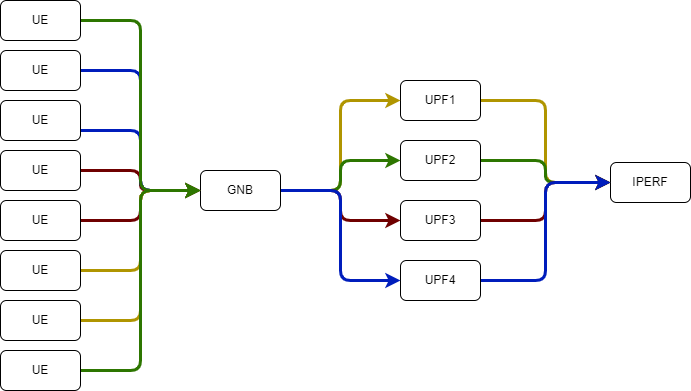

The diagram above was exported from draw.io. Its source (the exported page's mxGraphModel, read from the mxfile embedded in the PNG):
<mxGraphModel dx="1418" dy="828" grid="1" gridSize="10" guides="1" tooltips="1" connect="1" arrows="1" fold="1" page="1" pageScale="1" pageWidth="827" pageHeight="1169" math="0" shadow="0">
  <root>
    <mxCell id="0" />
    <mxCell id="1" parent="0" />
    <mxCell id="e8KRL88dWJG86EbpsyK6-1" value="" style="edgeStyle=orthogonalEdgeStyle;rounded=1;orthogonalLoop=1;jettySize=auto;html=1;entryX=0;entryY=0.5;entryDx=0;entryDy=0;fillColor=#e3c800;strokeColor=#B09500;strokeWidth=3;" edge="1" parent="1" source="e8KRL88dWJG86EbpsyK6-2" target="e8KRL88dWJG86EbpsyK6-5">
      <mxGeometry relative="1" as="geometry" />
    </mxCell>
    <mxCell id="e8KRL88dWJG86EbpsyK6-2" value="UPF1" style="rounded=1;whiteSpace=wrap;html=1;" vertex="1" parent="1">
      <mxGeometry x="440" y="160" width="80" height="40" as="geometry" />
    </mxCell>
    <mxCell id="e8KRL88dWJG86EbpsyK6-25" style="edgeStyle=orthogonalEdgeStyle;rounded=1;orthogonalLoop=1;jettySize=auto;html=1;exitX=1;exitY=0.75;exitDx=0;exitDy=0;fillColor=#0050ef;strokeColor=#001DBC;strokeWidth=3;entryX=0;entryY=0.5;entryDx=0;entryDy=0;" edge="1" parent="1" source="e8KRL88dWJG86EbpsyK6-27" target="e8KRL88dWJG86EbpsyK6-16">
      <mxGeometry relative="1" as="geometry" />
    </mxCell>
    <mxCell id="e8KRL88dWJG86EbpsyK6-35" style="edgeStyle=orthogonalEdgeStyle;rounded=1;orthogonalLoop=1;jettySize=auto;html=1;entryX=0;entryY=0.5;entryDx=0;entryDy=0;strokeWidth=3;fillColor=#a20025;strokeColor=#6F0000;" edge="1" parent="1" source="e8KRL88dWJG86EbpsyK6-4" target="e8KRL88dWJG86EbpsyK6-16">
      <mxGeometry relative="1" as="geometry" />
    </mxCell>
    <mxCell id="e8KRL88dWJG86EbpsyK6-4" value="UE" style="rounded=1;whiteSpace=wrap;html=1;" vertex="1" parent="1">
      <mxGeometry x="40" y="230" width="80" height="40" as="geometry" />
    </mxCell>
    <mxCell id="e8KRL88dWJG86EbpsyK6-5" value="IPERF" style="rounded=1;whiteSpace=wrap;html=1;" vertex="1" parent="1">
      <mxGeometry x="650" y="242" width="80" height="40" as="geometry" />
    </mxCell>
    <mxCell id="e8KRL88dWJG86EbpsyK6-21" style="edgeStyle=orthogonalEdgeStyle;rounded=1;orthogonalLoop=1;jettySize=auto;html=1;fillColor=#60a917;strokeColor=#2D7600;strokeWidth=3;" edge="1" parent="1" source="e8KRL88dWJG86EbpsyK6-10" target="e8KRL88dWJG86EbpsyK6-5">
      <mxGeometry relative="1" as="geometry" />
    </mxCell>
    <mxCell id="e8KRL88dWJG86EbpsyK6-10" value="UPF2" style="rounded=1;whiteSpace=wrap;html=1;" vertex="1" parent="1">
      <mxGeometry x="440" y="220" width="80" height="40" as="geometry" />
    </mxCell>
    <mxCell id="e8KRL88dWJG86EbpsyK6-23" style="edgeStyle=orthogonalEdgeStyle;rounded=1;orthogonalLoop=1;jettySize=auto;html=1;fillColor=#a20025;strokeColor=#6F0000;strokeWidth=3;" edge="1" parent="1" source="e8KRL88dWJG86EbpsyK6-11" target="e8KRL88dWJG86EbpsyK6-5">
      <mxGeometry relative="1" as="geometry">
        <mxPoint x="610" y="260" as="targetPoint" />
      </mxGeometry>
    </mxCell>
    <mxCell id="e8KRL88dWJG86EbpsyK6-11" value="UPF3" style="rounded=1;whiteSpace=wrap;html=1;" vertex="1" parent="1">
      <mxGeometry x="440" y="280" width="80" height="40" as="geometry" />
    </mxCell>
    <mxCell id="e8KRL88dWJG86EbpsyK6-24" style="edgeStyle=orthogonalEdgeStyle;rounded=1;orthogonalLoop=1;jettySize=auto;html=1;entryX=0;entryY=0.5;entryDx=0;entryDy=0;strokeWidth=3;fillColor=#0050ef;strokeColor=#001DBC;" edge="1" parent="1" source="e8KRL88dWJG86EbpsyK6-12" target="e8KRL88dWJG86EbpsyK6-5">
      <mxGeometry relative="1" as="geometry" />
    </mxCell>
    <mxCell id="e8KRL88dWJG86EbpsyK6-12" value="UPF4" style="rounded=1;whiteSpace=wrap;html=1;" vertex="1" parent="1">
      <mxGeometry x="440" y="340" width="80" height="40" as="geometry" />
    </mxCell>
    <mxCell id="e8KRL88dWJG86EbpsyK6-17" style="edgeStyle=orthogonalEdgeStyle;rounded=1;orthogonalLoop=1;jettySize=auto;html=1;entryX=0;entryY=0.5;entryDx=0;entryDy=0;fillColor=#e3c800;strokeColor=#B09500;strokeWidth=3;" edge="1" parent="1" source="e8KRL88dWJG86EbpsyK6-16" target="e8KRL88dWJG86EbpsyK6-2">
      <mxGeometry relative="1" as="geometry" />
    </mxCell>
    <mxCell id="e8KRL88dWJG86EbpsyK6-18" style="edgeStyle=orthogonalEdgeStyle;rounded=1;orthogonalLoop=1;jettySize=auto;html=1;entryX=0;entryY=0.5;entryDx=0;entryDy=0;fillColor=#60a917;strokeColor=#2D7600;strokeWidth=3;" edge="1" parent="1" source="e8KRL88dWJG86EbpsyK6-16" target="e8KRL88dWJG86EbpsyK6-10">
      <mxGeometry relative="1" as="geometry" />
    </mxCell>
    <mxCell id="e8KRL88dWJG86EbpsyK6-19" style="edgeStyle=orthogonalEdgeStyle;rounded=1;orthogonalLoop=1;jettySize=auto;html=1;entryX=0;entryY=0.5;entryDx=0;entryDy=0;fillColor=#a20025;strokeColor=#6F0000;strokeWidth=3;" edge="1" parent="1" source="e8KRL88dWJG86EbpsyK6-16" target="e8KRL88dWJG86EbpsyK6-11">
      <mxGeometry relative="1" as="geometry" />
    </mxCell>
    <mxCell id="e8KRL88dWJG86EbpsyK6-20" style="edgeStyle=orthogonalEdgeStyle;rounded=1;orthogonalLoop=1;jettySize=auto;html=1;entryX=0;entryY=0.5;entryDx=0;entryDy=0;fillColor=#0050ef;strokeColor=#001DBC;strokeWidth=3;" edge="1" parent="1" source="e8KRL88dWJG86EbpsyK6-16" target="e8KRL88dWJG86EbpsyK6-12">
      <mxGeometry relative="1" as="geometry" />
    </mxCell>
    <mxCell id="e8KRL88dWJG86EbpsyK6-16" value="GNB" style="rounded=1;whiteSpace=wrap;html=1;" vertex="1" parent="1">
      <mxGeometry x="240" y="250" width="80" height="40" as="geometry" />
    </mxCell>
    <mxCell id="e8KRL88dWJG86EbpsyK6-37" style="edgeStyle=orthogonalEdgeStyle;rounded=1;orthogonalLoop=1;jettySize=auto;html=1;strokeWidth=3;fillColor=#a20025;strokeColor=#6F0000;" edge="1" parent="1" source="e8KRL88dWJG86EbpsyK6-26" target="e8KRL88dWJG86EbpsyK6-16">
      <mxGeometry relative="1" as="geometry" />
    </mxCell>
    <mxCell id="e8KRL88dWJG86EbpsyK6-26" value="UE" style="rounded=1;whiteSpace=wrap;html=1;" vertex="1" parent="1">
      <mxGeometry x="40" y="280" width="80" height="40" as="geometry" />
    </mxCell>
    <mxCell id="e8KRL88dWJG86EbpsyK6-27" value="UE" style="rounded=1;whiteSpace=wrap;html=1;" vertex="1" parent="1">
      <mxGeometry x="40" y="180" width="80" height="40" as="geometry" />
    </mxCell>
    <mxCell id="e8KRL88dWJG86EbpsyK6-32" style="edgeStyle=orthogonalEdgeStyle;rounded=1;orthogonalLoop=1;jettySize=auto;html=1;entryX=0;entryY=0.5;entryDx=0;entryDy=0;strokeWidth=3;fillColor=#0050ef;strokeColor=#001DBC;" edge="1" parent="1" source="e8KRL88dWJG86EbpsyK6-28" target="e8KRL88dWJG86EbpsyK6-16">
      <mxGeometry relative="1" as="geometry" />
    </mxCell>
    <mxCell id="e8KRL88dWJG86EbpsyK6-28" value="UE" style="rounded=1;whiteSpace=wrap;html=1;" vertex="1" parent="1">
      <mxGeometry x="40" y="130" width="80" height="40" as="geometry" />
    </mxCell>
    <mxCell id="e8KRL88dWJG86EbpsyK6-38" style="edgeStyle=orthogonalEdgeStyle;rounded=1;orthogonalLoop=1;jettySize=auto;html=1;entryX=0;entryY=0.5;entryDx=0;entryDy=0;strokeWidth=3;fillColor=#e3c800;strokeColor=#B09500;" edge="1" parent="1" source="e8KRL88dWJG86EbpsyK6-29" target="e8KRL88dWJG86EbpsyK6-16">
      <mxGeometry relative="1" as="geometry" />
    </mxCell>
    <mxCell id="e8KRL88dWJG86EbpsyK6-29" value="UE" style="rounded=1;whiteSpace=wrap;html=1;" vertex="1" parent="1">
      <mxGeometry x="40" y="330" width="80" height="40" as="geometry" />
    </mxCell>
    <mxCell id="e8KRL88dWJG86EbpsyK6-36" style="edgeStyle=orthogonalEdgeStyle;rounded=1;orthogonalLoop=1;jettySize=auto;html=1;exitX=0.5;exitY=1;exitDx=0;exitDy=0;strokeWidth=3;" edge="1" parent="1" source="e8KRL88dWJG86EbpsyK6-26" target="e8KRL88dWJG86EbpsyK6-26">
      <mxGeometry relative="1" as="geometry" />
    </mxCell>
    <mxCell id="e8KRL88dWJG86EbpsyK6-40" style="edgeStyle=orthogonalEdgeStyle;rounded=1;orthogonalLoop=1;jettySize=auto;html=1;entryX=0;entryY=0.5;entryDx=0;entryDy=0;strokeWidth=3;fillColor=#e3c800;strokeColor=#B09500;" edge="1" parent="1" source="e8KRL88dWJG86EbpsyK6-39" target="e8KRL88dWJG86EbpsyK6-16">
      <mxGeometry relative="1" as="geometry" />
    </mxCell>
    <mxCell id="e8KRL88dWJG86EbpsyK6-39" value="UE" style="rounded=1;whiteSpace=wrap;html=1;" vertex="1" parent="1">
      <mxGeometry x="40" y="380" width="80" height="40" as="geometry" />
    </mxCell>
    <mxCell id="e8KRL88dWJG86EbpsyK6-46" style="edgeStyle=orthogonalEdgeStyle;rounded=1;orthogonalLoop=1;jettySize=auto;html=1;entryX=0;entryY=0.5;entryDx=0;entryDy=0;strokeWidth=3;fillColor=#60a917;strokeColor=#2D7600;" edge="1" parent="1" source="e8KRL88dWJG86EbpsyK6-41" target="e8KRL88dWJG86EbpsyK6-16">
      <mxGeometry relative="1" as="geometry" />
    </mxCell>
    <mxCell id="e8KRL88dWJG86EbpsyK6-41" value="UE" style="rounded=1;whiteSpace=wrap;html=1;" vertex="1" parent="1">
      <mxGeometry x="40" y="430" width="80" height="40" as="geometry" />
    </mxCell>
    <mxCell id="e8KRL88dWJG86EbpsyK6-43" style="edgeStyle=orthogonalEdgeStyle;rounded=1;orthogonalLoop=1;jettySize=auto;html=1;entryX=0;entryY=0.5;entryDx=0;entryDy=0;strokeWidth=3;fillColor=#60a917;strokeColor=#2D7600;" edge="1" parent="1" source="e8KRL88dWJG86EbpsyK6-42" target="e8KRL88dWJG86EbpsyK6-16">
      <mxGeometry relative="1" as="geometry" />
    </mxCell>
    <mxCell id="e8KRL88dWJG86EbpsyK6-42" value="UE" style="rounded=1;whiteSpace=wrap;html=1;" vertex="1" parent="1">
      <mxGeometry x="40" y="80" width="80" height="40" as="geometry" />
    </mxCell>
  </root>
</mxGraphModel>